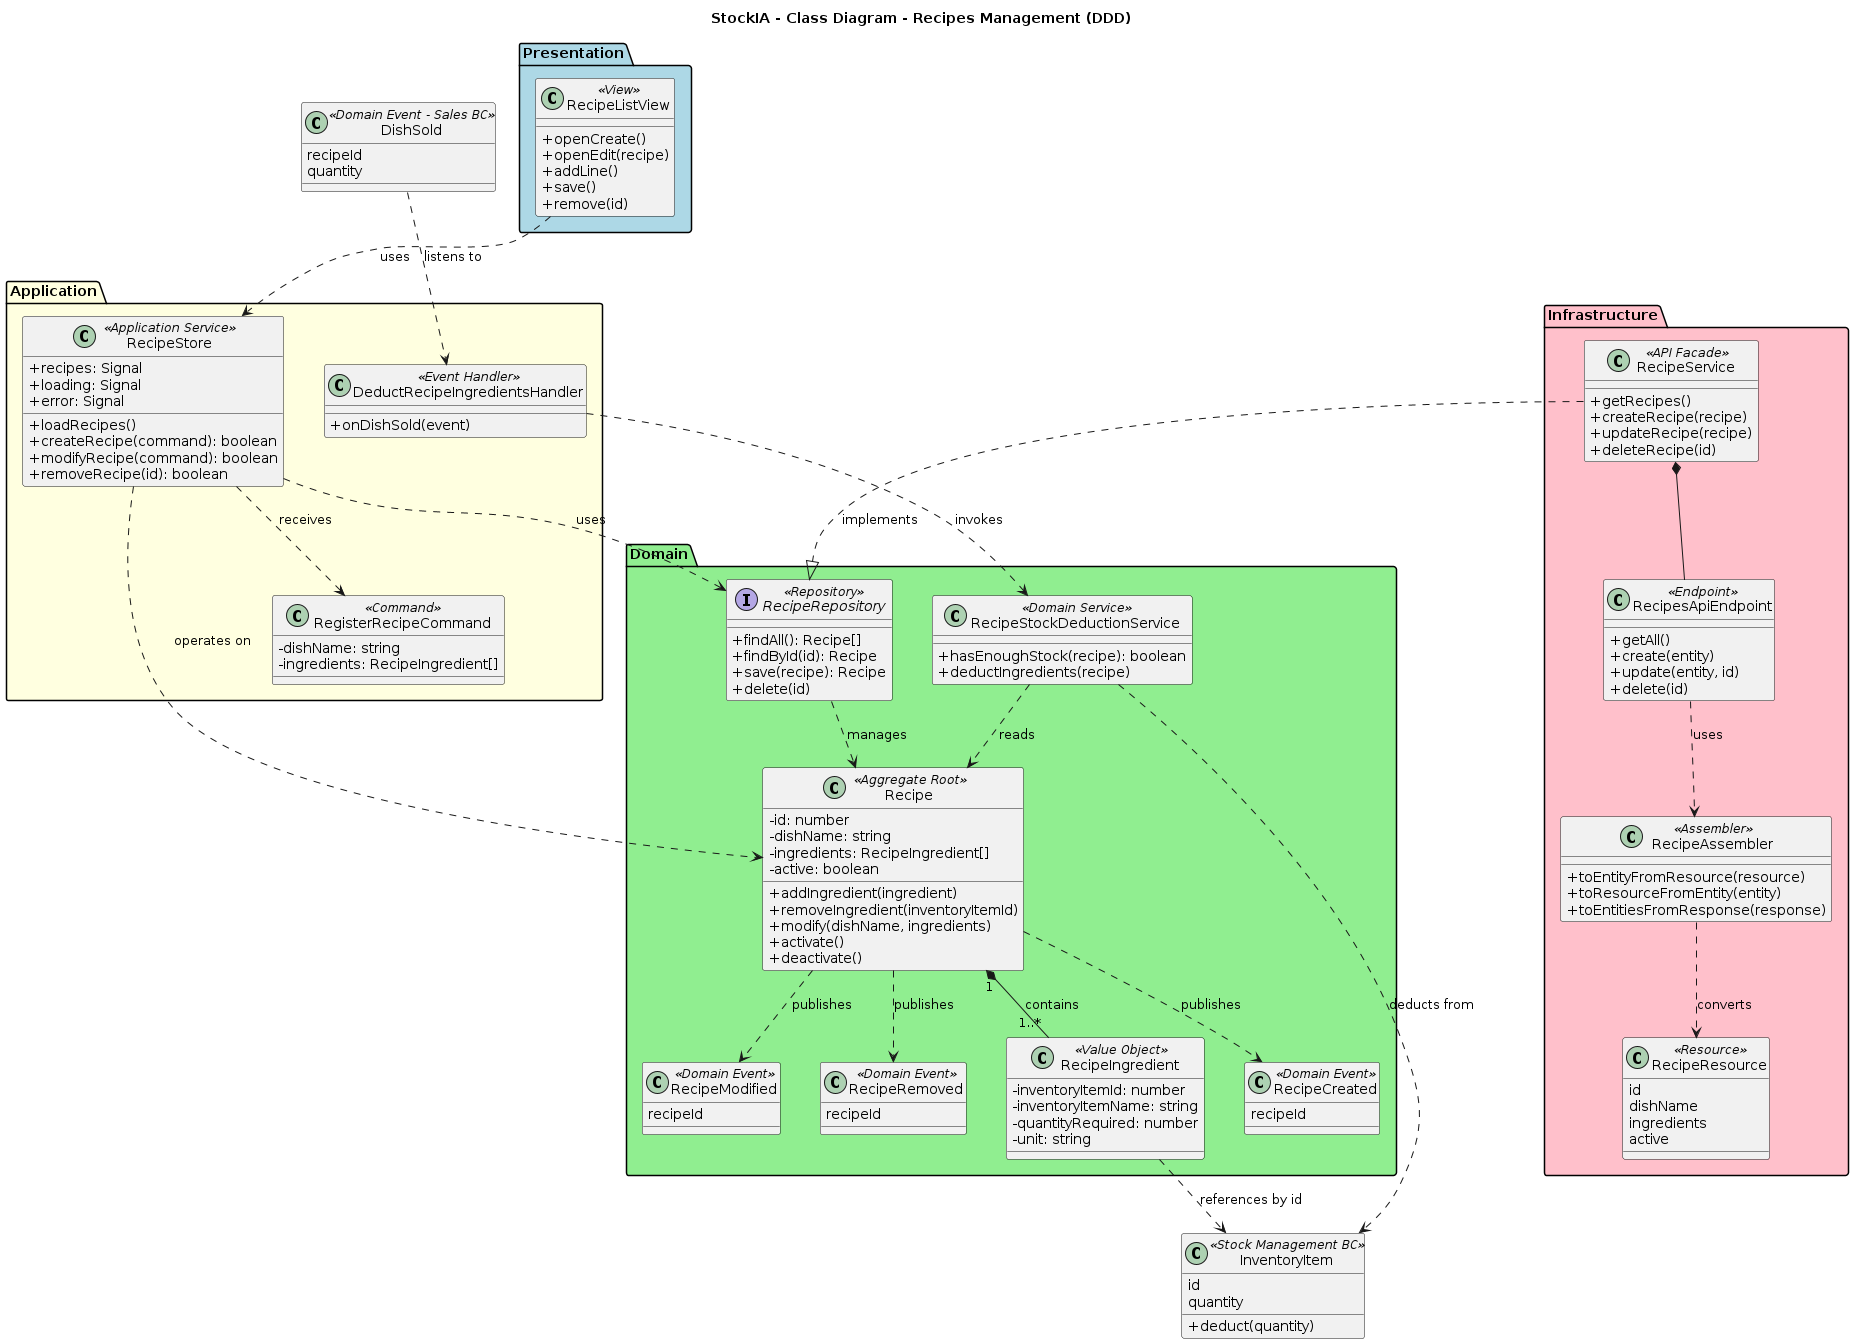

The diagram above was rendered by PlantUML. Its source (embedded in the PNG):
@startuml
title StockIA - Class Diagram - Recipes Management (DDD)
skinparam classAttributeIconSize 0
skinparam shadowing false
skinparam nodesep 40
skinparam ranksep 50

package "Presentation" #ADD8E6 {
  class RecipeListView <<View>> {
    +openCreate()
    +openEdit(recipe)
    +addLine()
    +save()
    +remove(id)
  }
}

package "Application" #FFFFE0 {
  class RecipeStore <<Application Service>> {
    +recipes: Signal
    +loading: Signal
    +error: Signal
    +loadRecipes()
    +createRecipe(command): boolean
    +modifyRecipe(command): boolean
    +removeRecipe(id): boolean
  }
  class RegisterRecipeCommand <<Command>> {
    -dishName: string
    -ingredients: RecipeIngredient[]
  }
  class DeductRecipeIngredientsHandler <<Event Handler>> {
    +onDishSold(event)
  }
}

package "Domain" #90EE90 {
  class Recipe <<Aggregate Root>> {
    -id: number
    -dishName: string
    -ingredients: RecipeIngredient[]
    -active: boolean
    +addIngredient(ingredient)
    +removeIngredient(inventoryItemId)
    +modify(dishName, ingredients)
    +activate()
    +deactivate()
  }
  class RecipeIngredient <<Value Object>> {
    -inventoryItemId: number
    -inventoryItemName: string
    -quantityRequired: number
    -unit: string
  }
  interface RecipeRepository <<Repository>> {
    +findAll(): Recipe[]
    +findById(id): Recipe
    +save(recipe): Recipe
    +delete(id)
  }
  class RecipeStockDeductionService <<Domain Service>> {
    +hasEnoughStock(recipe): boolean
    +deductIngredients(recipe)
  }
  class RecipeCreated <<Domain Event>> {
    recipeId
  }
  class RecipeModified <<Domain Event>> {
    recipeId
  }
  class RecipeRemoved <<Domain Event>> {
    recipeId
  }
}

package "Infrastructure" #FFC0CB {
  class RecipeService <<API Facade>> {
    +getRecipes()
    +createRecipe(recipe)
    +updateRecipe(recipe)
    +deleteRecipe(id)
  }
  class RecipesApiEndpoint <<Endpoint>> {
    +getAll()
    +create(entity)
    +update(entity, id)
    +delete(id)
  }
  class RecipeAssembler <<Assembler>> {
    +toEntityFromResource(resource)
    +toResourceFromEntity(entity)
    +toEntitiesFromResponse(response)
  }
  class RecipeResource <<Resource>> {
    id
    dishName
    ingredients
    active
  }
}

class InventoryItem <<Stock Management BC>> {
  id
  quantity
  +deduct(quantity)
}
class DishSold <<Domain Event - Sales BC>> {
  recipeId
  quantity
}
RecipeListView ..> RecipeStore : uses
RecipeStore ..> RegisterRecipeCommand : receives
RecipeStore ..> RecipeRepository : uses
RecipeStore ..> Recipe : operates on
DeductRecipeIngredientsHandler ..> RecipeStockDeductionService : invokes
DishSold ..> DeductRecipeIngredientsHandler : listens to
Recipe "1" *-- "1..*" RecipeIngredient : contains
RecipeRepository ..> Recipe : manages
Recipe ..> RecipeCreated : publishes
Recipe ..> RecipeModified : publishes
Recipe ..> RecipeRemoved : publishes
RecipeStockDeductionService ..> Recipe : reads
RecipeStockDeductionService ..> InventoryItem : deducts from
RecipeIngredient ..> InventoryItem : references by id
RecipeService ..|> RecipeRepository : implements
RecipeService *-- RecipesApiEndpoint
RecipesApiEndpoint ..> RecipeAssembler : uses
RecipeAssembler ..> RecipeResource : converts
@enduml